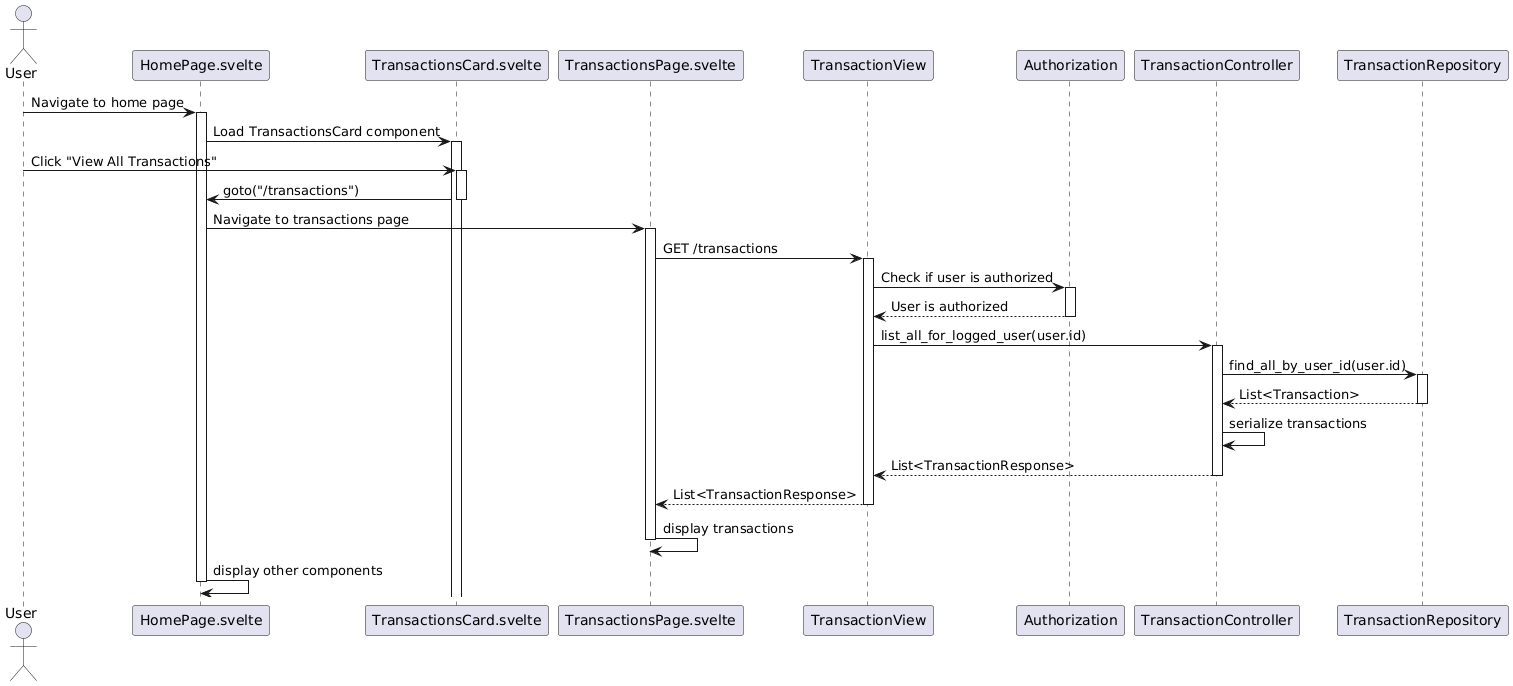

The diagram above was rendered by PlantUML. Its source (embedded in the PNG):
@startuml
actor User

participant "HomePage.svelte" as HomePage
participant "TransactionsCard.svelte" as TransactionsCard
participant "TransactionsPage.svelte" as TransactionsPage
participant "TransactionView" as TransactionView
participant "Authorization" as Authorization
participant "TransactionController" as TransactionController
participant "TransactionRepository" as TransactionRepository

User -> HomePage: Navigate to home page
activate HomePage

HomePage -> TransactionsCard: Load TransactionsCard component
activate TransactionsCard

User -> TransactionsCard: Click "View All Transactions"
activate TransactionsCard

TransactionsCard -> HomePage: goto("/transactions")
deactivate TransactionsCard

HomePage -> TransactionsPage: Navigate to transactions page
activate TransactionsPage

TransactionsPage -> TransactionView: GET /transactions
activate TransactionView

TransactionView -> Authorization: Check if user is authorized
activate Authorization
Authorization --> TransactionView: User is authorized
deactivate Authorization

TransactionView -> TransactionController: list_all_for_logged_user(user.id)
activate TransactionController

TransactionController -> TransactionRepository: find_all_by_user_id(user.id)
activate TransactionRepository
TransactionRepository --> TransactionController: List<Transaction>
deactivate TransactionRepository

TransactionController -> TransactionController: serialize transactions
TransactionController --> TransactionView: List<TransactionResponse>
deactivate TransactionController

TransactionView --> TransactionsPage: List<TransactionResponse>
deactivate TransactionView

TransactionsPage -> TransactionsPage: display transactions
deactivate TransactionsPage

HomePage -> HomePage: display other components
deactivate HomePage
@enduml